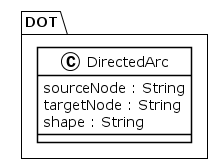

The diagram above was rendered by PlantUML. Its source (embedded in the PNG):
@startuml
!theme plain
package DOT {
class DirectedArc {
	 sourceNode : String
	 targetNode : String
	 shape : String
}
}
@enduml